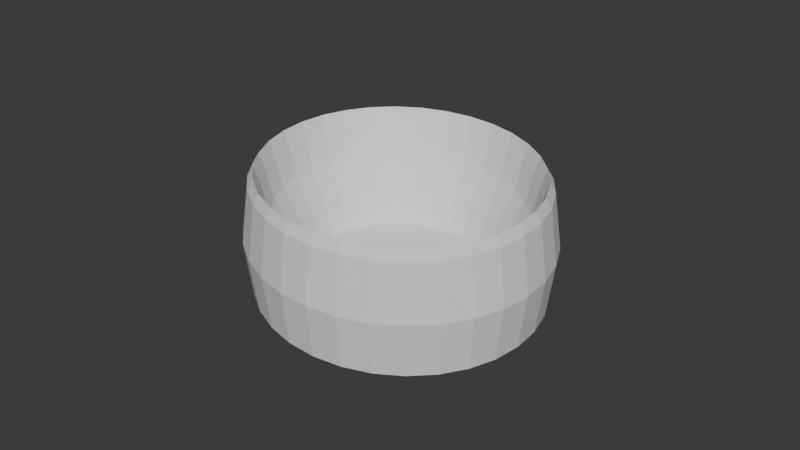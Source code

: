 # Source: Paredes.blend  (saved by Blender 4.2.66; exported with 4.5.12 LTS)
import bpy
from mathutils import Matrix  # noqa: F401  (used for matrix-valued properties, if any)

bpy.ops.wm.read_factory_settings(use_empty=True)
scene = bpy.context.scene
scene.name = 'Scene'

# ---- collections
col_collection = bpy.data.collections.new('Collection'); scene.collection.children.link(col_collection)

# ---- world
world_world = bpy.data.worlds.new('World'); scene.world = world_world
world_world.use_nodes = True; world_world.node_tree.nodes.clear()
_N = world_world.node_tree.nodes; _L = world_world.node_tree.links
n0 = _N.new('ShaderNodeOutputWorld'); n0.name = 'World Output'; n0.location = (300, 300)
n1 = _N.new('ShaderNodeBackground'); n1.name = 'Background'; n1.location = (10, 300)
n1.inputs[0].default_value = (0.05088, 0.05088, 0.05088, 1.0)
_L.new(n1.outputs[0], n0.inputs[0])
n0.is_active_output = True
world_world.color = (0.05088, 0.05088, 0.05088)
world_world.sun_shadow_jitter_overblur = 0.0

# ---- meshes
me_cylinder = bpy.data.meshes.new('Cylinder')
me_cylinder.from_pydata([(-8.606e-08, 8.108, -0.2324), (-1.35e-07, 5.421, 0.2324), (1.582, 7.952, -0.2324), (1.058, 5.317, 0.2324), (3.103, 7.491, -0.2324), (2.075, 5.008, 0.2324), (4.505, 6.742, -0.2324), (3.012, 4.507, 0.2324), (5.733, 5.733, -0.2324), (3.833, 3.833, 0.2324), (6.742, 4.505, -0.2324), (4.507, 3.012, 0.2324), (7.491, 3.103, -0.2324), (5.008, 2.075, 0.2324), (7.952, 1.582, -0.2324), (5.317, 1.058, 0.2324), (8.108, -1.324e-08, -0.2324), (5.421, 1.273e-08, 0.2324), (7.952, -1.582, -0.2324), (5.317, -1.058, 0.2324), (7.491, -3.103, -0.2324), (5.008, -2.075, 0.2324), (6.742, -4.505, -0.2324), (4.507, -3.012, 0.2324), (5.733, -5.733, -0.2324), (3.833, -3.833, 0.2324), (4.505, -6.742, -0.2324), (3.012, -4.507, 0.2324), (3.103, -7.491, -0.2324), (2.075, -5.008, 0.2324), (1.582, -7.952, -0.2324), (1.058, -5.317, 0.2324), (-8.606e-08, -8.108, -0.2324), (-1.35e-07, -5.421, 0.2324), (-1.582, -7.952, -0.2324), (-1.058, -5.317, 0.2324), (-3.103, -7.491, -0.2324), (-2.075, -5.008, 0.2324), (-4.505, -6.742, -0.2324), (-3.012, -4.507, 0.2324), (-5.733, -5.733, -0.2324), (-3.833, -3.833, 0.2324), (-6.742, -4.505, -0.2324), (-4.507, -3.012, 0.2324), (-7.491, -3.103, -0.2324), (-5.008, -2.075, 0.2324), (-7.952, -1.582, -0.2324), (-5.317, -1.058, 0.2324), (-8.108, -1.324e-08, -0.2324), (-5.421, 1.273e-08, 0.2324), (-7.952, 1.582, -0.2324), (-5.317, 1.058, 0.2324), (-7.491, 3.103, -0.2324), (-5.008, 2.075, 0.2324), (-6.742, 4.505, -0.2324), (-4.507, 3.012, 0.2324), (-5.733, 5.733, -0.2324), (-3.833, 3.833, 0.2324), (-4.505, 6.742, -0.2324), (-3.012, 4.507, 0.2324), (-3.103, 7.491, -0.2324), (-2.075, 5.008, 0.2324), (-1.582, 7.952, -0.2324), (-1.058, 5.317, 0.2324), (1.582, 7.952, 8.232), (-8.606e-08, 8.108, 8.232), (3.103, 7.491, 8.232), (4.505, 6.742, 8.232), (5.733, 5.733, 8.232), (6.742, 4.505, 8.232), (7.491, 3.103, 8.232), (7.952, 1.582, 8.232), (8.108, -1.324e-08, 8.232), (7.952, -1.582, 8.232), (7.491, -3.103, 8.232), (6.742, -4.505, 8.232), (5.733, -5.733, 8.232), (4.505, -6.742, 8.232), (3.103, -7.491, 8.232), (1.582, -7.952, 8.232), (-8.606e-08, -8.108, 8.232), (-1.582, -7.952, 8.232), (-3.103, -7.491, 8.232), (-4.505, -6.742, 8.232), (-5.733, -5.733, 8.232), (-6.742, -4.505, 8.232), (-7.491, -3.103, 8.232), (-7.952, -1.582, 8.232), (-8.108, -1.324e-08, 8.232), (-7.952, 1.582, 8.232), (-7.491, 3.103, 8.232), (-6.742, 4.505, 8.232), (-5.733, 5.733, 8.232), (-4.505, 6.742, 8.232), (-3.103, 7.491, 8.232), (-1.582, 7.952, 8.232), (-1.257e-07, 7.46, 7.732), (1.455, 7.317, 7.732), (2.855, 6.893, 7.732), (4.145, 6.203, 7.732), (5.275, 5.275, 7.732), (6.203, 4.145, 7.732), (6.893, 2.855, 7.732), (7.317, 1.455, 7.732), (7.46, 1.045e-08, 7.732), (7.317, -1.455, 7.732), (6.893, -2.855, 7.732), (6.203, -4.145, 7.732), (5.275, -5.275, 7.732), (4.145, -6.203, 7.732), (2.855, -6.893, 7.732), (1.455, -7.317, 7.732), (-1.257e-07, -7.46, 7.732), (-1.455, -7.317, 7.732), (-2.855, -6.893, 7.732), (-4.145, -6.203, 7.732), (-5.275, -5.275, 7.732), (-6.203, -4.145, 7.732), (-6.893, -2.855, 7.732), (-7.317, -1.455, 7.732), (-7.46, 1.045e-08, 7.732), (-7.317, 1.455, 7.732), (-6.893, 2.855, 7.732), (-6.203, 4.145, 7.732), (-5.275, 5.275, 7.732), (-4.145, 6.203, 7.732), (-2.855, 6.893, 7.732), (-1.455, 7.317, 7.732), (-8.132e-08, 8.522, 4.0), (1.663, 8.359, 4.0), (3.261, 7.874, 4.0), (4.735, 7.086, 4.0), (6.026, 6.026, 4.0), (7.086, 4.735, 4.0), (7.874, 3.261, 4.0), (8.359, 1.663, 4.0), (8.522, -1.62e-08, 4.0), (8.359, -1.663, 4.0), (7.874, -3.261, 4.0), (7.086, -4.735, 4.0), (6.026, -6.026, 4.0), (4.735, -7.086, 4.0), (3.261, -7.874, 4.0), (1.663, -8.359, 4.0), (-8.132e-08, -8.522, 4.0), (-1.663, -8.359, 4.0), (-3.261, -7.874, 4.0), (-4.735, -7.086, 4.0), (-6.026, -6.026, 4.0), (-7.086, -4.735, 4.0), (-7.874, -3.261, 4.0), (-8.359, -1.663, 4.0), (-8.522, -1.62e-08, 4.0), (-8.359, 1.663, 4.0), (-7.874, 3.261, 4.0), (-7.086, 4.735, 4.0), (-6.026, 6.026, 4.0), (-4.735, 7.086, 4.0), (-3.261, 7.874, 4.0), (-1.663, 8.359, 4.0), (-1.228e-07, 6.093, 2.982), (1.189, 5.976, 2.982), (2.332, 5.629, 2.982), (3.385, 5.066, 2.982), (4.308, 4.308, 2.982), (5.066, 3.385, 2.982), (5.629, 2.332, 2.982), (5.976, 1.189, 2.982), (6.093, 6.239e-09, 2.982), (5.976, -1.189, 2.982), (5.629, -2.332, 2.982), (5.066, -3.385, 2.982), (4.308, -4.308, 2.982), (3.385, -5.066, 2.982), (2.332, -5.629, 2.982), (1.189, -5.976, 2.982), (-1.228e-07, -6.093, 2.982), (-1.189, -5.976, 2.982), (-2.332, -5.629, 2.982), (-3.385, -5.066, 2.982), (-4.308, -4.308, 2.982), (-5.066, -3.385, 2.982), (-5.629, -2.332, 2.982), (-5.976, -1.189, 2.982), (-6.093, 6.239e-09, 2.982), (-5.976, 1.189, 2.982), (-5.629, 2.332, 2.982), (-5.066, 3.385, 2.982), (-4.308, 4.308, 2.982), (-3.385, 5.066, 2.982), (-2.332, 5.629, 2.982), (-1.189, 5.976, 2.982), (1.374, 6.91, 5.357), (2.696, 6.509, 5.357), (3.914, 5.858, 5.357), (4.982, 4.982, 5.357), (5.858, 3.914, 5.357), (6.509, 2.696, 5.357), (6.91, 1.374, 5.357), (7.045, 1.85e-09, 5.357), (6.91, -1.374, 5.357), (6.509, -2.696, 5.357), (5.858, -3.914, 5.357), (4.982, -4.982, 5.357), (3.914, -5.858, 5.357), (2.696, -6.509, 5.357), (1.374, -6.91, 5.357), (-1.429e-07, -7.045, 5.357), (-1.374, -6.91, 5.357), (-2.696, -6.509, 5.357), (-3.914, -5.858, 5.357), (-4.982, -4.982, 5.357), (-5.858, -3.914, 5.357), (-6.509, -2.696, 5.357), (-6.91, -1.374, 5.357), (-7.045, 1.85e-09, 5.357), (-6.91, 1.374, 5.357), (-6.509, 2.696, 5.357), (-5.858, 3.914, 5.357), (-4.982, 4.982, 5.357), (-3.914, 5.858, 5.357), (-2.696, 6.509, 5.357), (-1.374, 6.91, 5.357), (-1.429e-07, 7.045, 5.357), (1.519, 7.635, 8.982), (2.979, 7.192, 8.982), (4.325, 6.472, 8.982), (5.504, 5.504, 8.982), (6.472, 4.325, 8.982), (7.192, 2.979, 8.982), (7.635, 1.519, 8.982), (7.784, -1.394e-09, 8.982), (7.635, -1.519, 8.982), (7.192, -2.979, 8.982), (6.472, -4.325, 8.982), (5.504, -5.504, 8.982), (4.325, -6.472, 8.982), (2.979, -7.192, 8.982), (1.519, -7.635, 8.982), (-1.059e-07, -7.784, 8.982), (-1.519, -7.635, 8.982), (-2.979, -7.192, 8.982), (-4.325, -6.472, 8.982), (-5.504, -5.504, 8.982), (-6.472, -4.325, 8.982), (-7.192, -2.979, 8.982), (-7.635, -1.519, 8.982), (-7.784, -1.394e-09, 8.982), (-7.635, 1.519, 8.982), (-7.192, 2.979, 8.982), (-6.472, 4.325, 8.982), (-5.504, 5.504, 8.982), (-4.325, 6.472, 8.982), (-2.979, 7.192, 8.982), (-1.519, 7.635, 8.982), (-1.059e-07, 7.784, 8.982)], [], [(128, 65, 64, 129), (129, 64, 66, 130), (130, 66, 67, 131), (131, 67, 68, 132), (132, 68, 69, 133), (133, 69, 70, 134), (134, 70, 71, 135), (135, 71, 72, 136), (136, 72, 73, 137), (137, 73, 74, 138), (138, 74, 75, 139), (139, 75, 76, 140), (140, 76, 77, 141), (141, 77, 78, 142), (142, 78, 79, 143), (143, 79, 80, 144), (144, 80, 81, 145), (145, 81, 82, 146), (146, 82, 83, 147), (147, 83, 84, 148), (148, 84, 85, 149), (149, 85, 86, 150), (150, 86, 87, 151), (151, 87, 88, 152), (152, 88, 89, 153), (153, 89, 90, 154), (154, 90, 91, 155), (155, 91, 92, 156), (156, 92, 93, 157), (157, 93, 94, 158), (3, 1, 63, 61, 59, 57, 55, 53, 51, 49, 47, 45, 43, 41, 39, 37, 35, 33, 31, 29, 27, 25, 23, 21, 19, 17, 15, 13, 11, 9, 7, 5), (158, 94, 95, 159), (159, 95, 65, 128), (0, 2, 4, 6, 8, 10, 12, 14, 16, 18, 20, 22, 24, 26, 28, 30, 32, 34, 36, 38, 40, 42, 44, 46, 48, 50, 52, 54, 56, 58, 60, 62), (255, 224, 64, 65), (224, 225, 66, 64), (225, 226, 67, 66), (226, 227, 68, 67), (227, 228, 69, 68), (228, 229, 70, 69), (229, 230, 71, 70), (230, 231, 72, 71), (231, 232, 73, 72), (232, 233, 74, 73), (233, 234, 75, 74), (234, 235, 76, 75), (235, 236, 77, 76), (236, 237, 78, 77), (237, 238, 79, 78), (238, 239, 80, 79), (239, 240, 81, 80), (240, 241, 82, 81), (241, 242, 83, 82), (242, 243, 84, 83), (243, 244, 85, 84), (244, 245, 86, 85), (245, 246, 87, 86), (246, 247, 88, 87), (247, 248, 89, 88), (248, 249, 90, 89), (249, 250, 91, 90), (250, 251, 92, 91), (251, 252, 93, 92), (252, 253, 94, 93), (253, 254, 95, 94), (254, 255, 65, 95), (222, 223, 96, 127), (221, 222, 127, 126), (220, 221, 126, 125), (219, 220, 125, 124), (218, 219, 124, 123), (217, 218, 123, 122), (216, 217, 122, 121), (215, 216, 121, 120), (214, 215, 120, 119), (213, 214, 119, 118), (212, 213, 118, 117), (211, 212, 117, 116), (210, 211, 116, 115), (209, 210, 115, 114), (208, 209, 114, 113), (207, 208, 113, 112), (206, 207, 112, 111), (205, 206, 111, 110), (204, 205, 110, 109), (203, 204, 109, 108), (202, 203, 108, 107), (201, 202, 107, 106), (200, 201, 106, 105), (199, 200, 105, 104), (198, 199, 104, 103), (197, 198, 103, 102), (196, 197, 102, 101), (195, 196, 101, 100), (194, 195, 100, 99), (193, 194, 99, 98), (192, 193, 98, 97), (223, 192, 97, 96), (62, 159, 128, 0), (60, 158, 159, 62), (58, 157, 158, 60), (56, 156, 157, 58), (54, 155, 156, 56), (52, 154, 155, 54), (50, 153, 154, 52), (48, 152, 153, 50), (46, 151, 152, 48), (44, 150, 151, 46), (42, 149, 150, 44), (40, 148, 149, 42), (38, 147, 148, 40), (36, 146, 147, 38), (34, 145, 146, 36), (32, 144, 145, 34), (30, 143, 144, 32), (28, 142, 143, 30), (26, 141, 142, 28), (24, 140, 141, 26), (22, 139, 140, 24), (20, 138, 139, 22), (18, 137, 138, 20), (16, 136, 137, 18), (14, 135, 136, 16), (12, 134, 135, 14), (10, 133, 134, 12), (8, 132, 133, 10), (6, 131, 132, 8), (4, 130, 131, 6), (2, 129, 130, 4), (0, 128, 129, 2), (1, 3, 161, 160), (3, 5, 162, 161), (5, 7, 163, 162), (7, 9, 164, 163), (9, 11, 165, 164), (11, 13, 166, 165), (13, 15, 167, 166), (15, 17, 168, 167), (17, 19, 169, 168), (19, 21, 170, 169), (21, 23, 171, 170), (23, 25, 172, 171), (25, 27, 173, 172), (27, 29, 174, 173), (29, 31, 175, 174), (31, 33, 176, 175), (33, 35, 177, 176), (35, 37, 178, 177), (37, 39, 179, 178), (39, 41, 180, 179), (41, 43, 181, 180), (43, 45, 182, 181), (45, 47, 183, 182), (47, 49, 184, 183), (49, 51, 185, 184), (51, 53, 186, 185), (53, 55, 187, 186), (55, 57, 188, 187), (57, 59, 189, 188), (59, 61, 190, 189), (61, 63, 191, 190), (63, 1, 160, 191), (160, 161, 192, 223), (161, 162, 193, 192), (162, 163, 194, 193), (163, 164, 195, 194), (164, 165, 196, 195), (165, 166, 197, 196), (166, 167, 198, 197), (167, 168, 199, 198), (168, 169, 200, 199), (169, 170, 201, 200), (170, 171, 202, 201), (171, 172, 203, 202), (172, 173, 204, 203), (173, 174, 205, 204), (174, 175, 206, 205), (175, 176, 207, 206), (176, 177, 208, 207), (177, 178, 209, 208), (178, 179, 210, 209), (179, 180, 211, 210), (180, 181, 212, 211), (181, 182, 213, 212), (182, 183, 214, 213), (183, 184, 215, 214), (184, 185, 216, 215), (185, 186, 217, 216), (186, 187, 218, 217), (187, 188, 219, 218), (188, 189, 220, 219), (189, 190, 221, 220), (190, 191, 222, 221), (191, 160, 223, 222), (127, 96, 255, 254), (126, 127, 254, 253), (125, 126, 253, 252), (124, 125, 252, 251), (123, 124, 251, 250), (122, 123, 250, 249), (121, 122, 249, 248), (120, 121, 248, 247), (119, 120, 247, 246), (118, 119, 246, 245), (117, 118, 245, 244), (116, 117, 244, 243), (115, 116, 243, 242), (114, 115, 242, 241), (113, 114, 241, 240), (112, 113, 240, 239), (111, 112, 239, 238), (110, 111, 238, 237), (109, 110, 237, 236), (108, 109, 236, 235), (107, 108, 235, 234), (106, 107, 234, 233), (105, 106, 233, 232), (104, 105, 232, 231), (103, 104, 231, 230), (102, 103, 230, 229), (101, 102, 229, 228), (100, 101, 228, 227), (99, 100, 227, 226), (98, 99, 226, 225), (97, 98, 225, 224), (96, 97, 224, 255)])
_uv = me_cylinder.uv_layers.new(name='UVMap')
_uv.uv.foreach_set('vector', [1.0, 0.75, 1.0, 1.0, 0.9688, 1.0, 0.9688, 0.75, 0.9688, 0.75, 0.9688, 1.0, 0.9375, 1.0, 0.9375, 0.75, 0.9375, 0.75, 0.9375, 1.0, 0.9062, 1.0, 0.9062, 0.75, 0.9062, 0.75, 0.9062, 1.0, 0.875, 1.0, 0.875, 0.75, 0.875, 0.75, 0.875, 1.0, 0.8438, 1.0, 0.8438, 0.75, 0.8438, 0.75, 0.8438, 1.0, 0.8125, 1.0, 0.8125, 0.75, 0.8125, 0.75, 0.8125, 1.0, 0.7812, 1.0, 0.7812, 0.75, 0.7812, 0.75, 0.7812, 1.0, 0.75, 1.0, 0.75, 0.75, 0.75, 0.75, 0.75, 1.0, 0.7188, 1.0, 0.7188, 0.75, 0.7188, 0.75, 0.7188, 1.0, 0.6875, 1.0, 0.6875, 0.75, 0.6875, 0.75, 0.6875, 1.0, 0.6562, 1.0, 0.6562, 0.75, 0.6562, 0.75, 0.6562, 1.0, 0.625, 1.0, 0.625, 0.75, 0.625, 0.75, 0.625, 1.0, 0.5938, 1.0, 0.5938, 0.75, 0.5938, 0.75, 0.5938, 1.0, 0.5625, 1.0, 0.5625, 0.75, 0.5625, 0.75, 0.5625, 1.0, 0.5312, 1.0, 0.5312, 0.75, 0.5312, 0.75, 0.5312, 1.0, 0.5, 1.0, 0.5, 0.75, 0.5, 0.75, 0.5, 1.0, 0.4688, 1.0, 0.4688, 0.75, 0.4688, 0.75, 0.4688, 1.0, 0.4375, 1.0, 0.4375, 0.75, 0.4375, 0.75, 0.4375, 1.0, 0.4062, 1.0, 0.4062, 0.75, 0.4062, 0.75, 0.4062, 1.0, 0.375, 1.0, 0.375, 0.75, 0.375, 0.75, 0.375, 1.0, 0.3438, 1.0, 0.3438, 0.75, 0.3438, 0.75, 0.3438, 1.0, 0.3125, 1.0, 0.3125, 0.75, 0.3125, 0.75, 0.3125, 1.0, 0.2812, 1.0, 0.2812, 0.75, 0.2812, 0.75, 0.2812, 1.0, 0.25, 1.0, 0.25, 0.75, 0.25, 0.75, 0.25, 1.0, 0.2188, 1.0, 0.2188, 0.75, 0.2188, 0.75, 0.2188, 1.0, 0.1875, 1.0, 0.1875, 0.75, 0.1875, 0.75, 0.1875, 1.0, 0.1562, 1.0, 0.1562, 0.75, 0.1562, 0.75, 0.1562, 1.0, 0.125, 1.0, 0.125, 0.75, 0.125, 0.75, 0.125, 1.0, 0.09375, 1.0, 0.09375, 0.75, 0.09375, 0.75, 0.09375, 1.0, 0.0625, 1.0, 0.0625, 0.75, 0.2903, 0.4525, 0.25, 0.4565, 0.2097, 0.4525, 0.171, 0.4408, 0.1353, 0.4217, 0.104, 0.396, 0.07832, 0.3647, 0.05924, 0.329, 0.04749, 0.2903, 0.04352, 0.25, 0.04749, 0.2097, 0.05924, 0.171, 0.07832, 0.1353, 0.104, 0.104, 0.1353, 0.07832, 0.171, 0.05924, 0.2097, 0.04749, 0.25, 0.04352, 0.2903, 0.04749, 0.329, 0.05924, 0.3647, 0.07832, 0.396, 0.104, 0.4217, 0.1353, 0.4408, 0.171, 0.4525, 0.2097, 0.4565, 0.25, 0.4525, 0.2903, 0.4408, 0.329, 0.4217, 0.3647, 0.396, 0.396, 0.3647, 0.4217, 0.329, 0.4408, 0.0625, 0.75, 0.0625, 1.0, 0.03125, 1.0, 0.03125, 0.75, 0.03125, 0.75, 0.03125, 1.0, 0.0, 1.0, 0.0, 0.75, 0.75, 0.49, 0.7968, 0.4854, 0.8418, 0.4717, 0.8833, 0.4496, 0.9197, 0.4197, 0.9496, 0.3833, 0.9717, 0.3418, 0.9854, 0.2968, 0.99, 0.25, 0.9854, 0.2032, 0.9717, 0.1582, 0.9496, 0.1167, 0.9197, 0.08029, 0.8833, 0.05045, 0.8418, 0.02827, 0.7968, 0.01461, 0.75, 0.01, 0.7032, 0.01461, 0.6582, 0.02827, 0.6167, 0.05045, 0.5803, 0.08029, 0.5504, 0.1167, 0.5283, 0.1582, 0.5146, 0.2032, 0.51, 0.25, 0.5146, 0.2968, 0.5283, 0.3418, 0.5504, 0.3833, 0.5803, 0.4197, 0.6167, 0.4496, 0.6582, 0.4717, 0.7032, 0.4854, 0.25, 0.4816, 0.2952, 0.4772, 0.2968, 0.4854, 0.25, 0.49, 0.2952, 0.4772, 0.3386, 0.464, 0.3418, 0.4717, 0.2968, 0.4854, 0.3386, 0.464, 0.3787, 0.4426, 0.3833, 0.4496, 0.3418, 0.4717, 0.3787, 0.4426, 0.4138, 0.4138, 0.4197, 0.4197, 0.3833, 0.4496, 0.4138, 0.4138, 0.4426, 0.3787, 0.4496, 0.3833, 0.4197, 0.4197, 0.4426, 0.3787, 0.464, 0.3386, 0.4717, 0.3418, 0.4496, 0.3833, 0.464, 0.3386, 0.4772, 0.2952, 0.4854, 0.2968, 0.4717, 0.3418, 0.4772, 0.2952, 0.4816, 0.25, 0.49, 0.25, 0.4854, 0.2968, 0.4816, 0.25, 0.4772, 0.2048, 0.4854, 0.2032, 0.49, 0.25, 0.4772, 0.2048, 0.464, 0.1614, 0.4717, 0.1582, 0.4854, 0.2032, 0.464, 0.1614, 0.4426, 0.1213, 0.4496, 0.1167, 0.4717, 0.1582, 0.4426, 0.1213, 0.4138, 0.08622, 0.4197, 0.08029, 0.4496, 0.1167, 0.4138, 0.08622, 0.3787, 0.05741, 0.3833, 0.05045, 0.4197, 0.08029, 0.3787, 0.05741, 0.3386, 0.03601, 0.3418, 0.02827, 0.3833, 0.05045, 0.3386, 0.03601, 0.2952, 0.02283, 0.2968, 0.01461, 0.3418, 0.02827, 0.2952, 0.02283, 0.25, 0.01838, 0.25, 0.01, 0.2968, 0.01461, 0.25, 0.01838, 0.2048, 0.02283, 0.2032, 0.01461, 0.25, 0.01, 0.2048, 0.02283, 0.1614, 0.03601, 0.1582, 0.02827, 0.2032, 0.01461, 0.1614, 0.03601, 0.1213, 0.05741, 0.1167, 0.05045, 0.1582, 0.02827, 0.1213, 0.05741, 0.08622, 0.08622, 0.08029, 0.08029, 0.1167, 0.05045, 0.08622, 0.08622, 0.05741, 0.1213, 0.05045, 0.1167, 0.08029, 0.08029, 0.05741, 0.1213, 0.03601, 0.1614, 0.02827, 0.1582, 0.05045, 0.1167, 0.03601, 0.1614, 0.02283, 0.2048, 0.01461, 0.2032, 0.02827, 0.1582, 0.02283, 0.2048, 0.01838, 0.25, 0.01, 0.25, 0.01461, 0.2032, 0.01838, 0.25, 0.02283, 0.2952, 0.01461, 0.2968, 0.01, 0.25, 0.02283, 0.2952, 0.03601, 0.3386, 0.02827, 0.3418, 0.01461, 0.2968, 0.03601, 0.3386, 0.05741, 0.3787, 0.05045, 0.3833, 0.02827, 0.3418, 0.05741, 0.3787, 0.08622, 0.4138, 0.08029, 0.4197, 0.05045, 0.3833, 0.08622, 0.4138, 0.1213, 0.4426, 0.1167, 0.4496, 0.08029, 0.4197, 0.1213, 0.4426, 0.1614, 0.464, 0.1582, 0.4717, 0.1167, 0.4496, 0.1614, 0.464, 0.2048, 0.4772, 0.2032, 0.4854, 0.1582, 0.4717, 0.2048, 0.4772, 0.25, 0.4816, 0.25, 0.49, 0.2032, 0.4854, 0.2073, 0.4648, 0.25, 0.4691, 0.25, 0.4732, 0.2064, 0.469, 0.1662, 0.4524, 0.2073, 0.4648, 0.2064, 0.469, 0.1646, 0.4562, 0.1283, 0.4321, 0.1662, 0.4524, 0.1646, 0.4562, 0.126, 0.4356, 0.09511, 0.4049, 0.1283, 0.4321, 0.126, 0.4356, 0.09214, 0.4079, 0.06787, 0.3717, 0.09511, 0.4049, 0.09214, 0.4079, 0.06438, 0.374, 0.04762, 0.3338, 0.06787, 0.3717, 0.06438, 0.374, 0.04375, 0.3354, 0.03516, 0.2927, 0.04762, 0.3338, 0.04375, 0.3354, 0.03105, 0.2936, 0.03095, 0.25, 0.03516, 0.2927, 0.03105, 0.2936, 0.02676, 0.25, 0.03516, 0.2073, 0.03095, 0.25, 0.02676, 0.25, 0.03105, 0.2064, 0.04762, 0.1662, 0.03516, 0.2073, 0.03105, 0.2064, 0.04375, 0.1646, 0.06787, 0.1283, 0.04762, 0.1662, 0.04375, 0.1646, 0.06438, 0.126, 0.09511, 0.09511, 0.06787, 0.1283, 0.06438, 0.126, 0.09214, 0.09214, 0.1283, 0.06787, 0.09511, 0.09511, 0.09214, 0.09214, 0.126, 0.06438, 0.1662, 0.04762, 0.1283, 0.06787, 0.126, 0.06438, 0.1646, 0.04375, 0.2073, 0.03516, 0.1662, 0.04762, 0.1646, 0.04375, 0.2064, 0.03105, 0.25, 0.03095, 0.2073, 0.03516, 0.2064, 0.03105, 0.25, 0.02676, 0.2927, 0.03516, 0.25, 0.03095, 0.25, 0.02676, 0.2936, 0.03105, 0.3338, 0.04762, 0.2927, 0.03516, 0.2936, 0.03105, 0.3354, 0.04375, 0.3717, 0.06787, 0.3338, 0.04762, 0.3354, 0.04375, 0.374, 0.06438, 0.4049, 0.09511, 0.3717, 0.06787, 0.374, 0.06438, 0.4079, 0.09214, 0.4321, 0.1283, 0.4049, 0.09511, 0.4079, 0.09214, 0.4356, 0.126, 0.4524, 0.1662, 0.4321, 0.1283, 0.4356, 0.126, 0.4562, 0.1646, 0.4648, 0.2073, 0.4524, 0.1662, 0.4562, 0.1646, 0.469, 0.2064, 0.4691, 0.25, 0.4648, 0.2073, 0.469, 0.2064, 0.4732, 0.25, 0.4648, 0.2927, 0.4691, 0.25, 0.4732, 0.25, 0.469, 0.2936, 0.4524, 0.3338, 0.4648, 0.2927, 0.469, 0.2936, 0.4562, 0.3354, 0.4321, 0.3717, 0.4524, 0.3338, 0.4562, 0.3354, 0.4356, 0.374, 0.4049, 0.4049, 0.4321, 0.3717, 0.4356, 0.374, 0.4079, 0.4079, 0.3717, 0.4321, 0.4049, 0.4049, 0.4079, 0.4079, 0.374, 0.4356, 0.3338, 0.4524, 0.3717, 0.4321, 0.374, 0.4356, 0.3354, 0.4562, 0.2927, 0.4648, 0.3338, 0.4524, 0.3354, 0.4562, 0.2936, 0.469, 0.25, 0.4691, 0.2927, 0.4648, 0.2936, 0.469, 0.25, 0.4732, 0.03125, 0.5, 0.03125, 0.75, 0.0, 0.75, 0.0, 0.5, 0.0625, 0.5, 0.0625, 0.75, 0.03125, 0.75, 0.03125, 0.5, 0.09375, 0.5, 0.09375, 0.75, 0.0625, 0.75, 0.0625, 0.5, 0.125, 0.5, 0.125, 0.75, 0.09375, 0.75, 0.09375, 0.5, 0.1562, 0.5, 0.1562, 0.75, 0.125, 0.75, 0.125, 0.5, 0.1875, 0.5, 0.1875, 0.75, 0.1562, 0.75, 0.1562, 0.5, 0.2188, 0.5, 0.2188, 0.75, 0.1875, 0.75, 0.1875, 0.5, 0.25, 0.5, 0.25, 0.75, 0.2188, 0.75, 0.2188, 0.5, 0.2812, 0.5, 0.2812, 0.75, 0.25, 0.75, 0.25, 0.5, 0.3125, 0.5, 0.3125, 0.75, 0.2812, 0.75, 0.2812, 0.5, 0.3438, 0.5, 0.3438, 0.75, 0.3125, 0.75, 0.3125, 0.5, 0.375, 0.5, 0.375, 0.75, 0.3438, 0.75, 0.3438, 0.5, 0.4062, 0.5, 0.4062, 0.75, 0.375, 0.75, 0.375, 0.5, 0.4375, 0.5, 0.4375, 0.75, 0.4062, 0.75, 0.4062, 0.5, 0.4688, 0.5, 0.4688, 0.75, 0.4375, 0.75, 0.4375, 0.5, 0.5, 0.5, 0.5, 0.75, 0.4688, 0.75, 0.4688, 0.5, 0.5312, 0.5, 0.5312, 0.75, 0.5, 0.75, 0.5, 0.5, 0.5625, 0.5, 0.5625, 0.75, 0.5312, 0.75, 0.5312, 0.5, 0.5938, 0.5, 0.5938, 0.75, 0.5625, 0.75, 0.5625, 0.5, 0.625, 0.5, 0.625, 0.75, 0.5938, 0.75, 0.5938, 0.5, 0.6562, 0.5, 0.6562, 0.75, 0.625, 0.75, 0.625, 0.5, 0.6875, 0.5, 0.6875, 0.75, 0.6562, 0.75, 0.6562, 0.5, 0.7188, 0.5, 0.7188, 0.75, 0.6875, 0.75, 0.6875, 0.5, 0.75, 0.5, 0.75, 0.75, 0.7188, 0.75, 0.7188, 0.5, 0.7812, 0.5, 0.7812, 0.75, 0.75, 0.75, 0.75, 0.5, 0.8125, 0.5, 0.8125, 0.75, 0.7812, 0.75, 0.7812, 0.5, 0.8438, 0.5, 0.8438, 0.75, 0.8125, 0.75, 0.8125, 0.5, 0.875, 0.5, 0.875, 0.75, 0.8438, 0.75, 0.8438, 0.5, 0.9062, 0.5, 0.9062, 0.75, 0.875, 0.75, 0.875, 0.5, 0.9375, 0.5, 0.9375, 0.75, 0.9062, 0.75, 0.9062, 0.5, 0.9688, 0.5, 0.9688, 0.75, 0.9375, 0.75, 0.9375, 0.5, 1.0, 0.5, 1.0, 0.75, 0.9688, 0.75, 0.9688, 0.5, 0.25, 0.4565, 0.2903, 0.4525, 0.2919, 0.4607, 0.25, 0.4649, 0.2903, 0.4525, 0.329, 0.4408, 0.3322, 0.4485, 0.2919, 0.4607, 0.329, 0.4408, 0.3647, 0.4217, 0.3694, 0.4287, 0.3322, 0.4485, 0.3647, 0.4217, 0.396, 0.396, 0.4019, 0.4019, 0.3694, 0.4287, 0.396, 0.396, 0.4217, 0.3647, 0.4287, 0.3694, 0.4019, 0.4019, 0.4217, 0.3647, 0.4408, 0.329, 0.4485, 0.3322, 0.4287, 0.3694, 0.4408, 0.329, 0.4525, 0.2903, 0.4607, 0.2919, 0.4485, 0.3322, 0.4525, 0.2903, 0.4565, 0.25, 0.4649, 0.25, 0.4607, 0.2919, 0.4565, 0.25, 0.4525, 0.2097, 0.4607, 0.2081, 0.4649, 0.25, 0.4525, 0.2097, 0.4408, 0.171, 0.4485, 0.1678, 0.4607, 0.2081, 0.4408, 0.171, 0.4217, 0.1353, 0.4287, 0.1306, 0.4485, 0.1678, 0.4217, 0.1353, 0.396, 0.104, 0.4019, 0.09807, 0.4287, 0.1306, 0.396, 0.104, 0.3647, 0.07832, 0.3694, 0.07135, 0.4019, 0.09807, 0.3647, 0.07832, 0.329, 0.05924, 0.3322, 0.05149, 0.3694, 0.07135, 0.329, 0.05924, 0.2903, 0.04749, 0.2919, 0.03927, 0.3322, 0.05149, 0.2903, 0.04749, 0.25, 0.04352, 0.25, 0.03514, 0.2919, 0.03927, 0.25, 0.04352, 0.2097, 0.04749, 0.2081, 0.03927, 0.25, 0.03514, 0.2097, 0.04749, 0.171, 0.05924, 0.1678, 0.05149, 0.2081, 0.03927, 0.171, 0.05924, 0.1353, 0.07832, 0.1306, 0.07135, 0.1678, 0.05149, 0.1353, 0.07832, 0.104, 0.104, 0.09807, 0.09807, 0.1306, 0.07135, 0.104, 0.104, 0.07832, 0.1353, 0.07135, 0.1306, 0.09807, 0.09807, 0.07832, 0.1353, 0.05924, 0.171, 0.05149, 0.1678, 0.07135, 0.1306, 0.05924, 0.171, 0.04749, 0.2097, 0.03927, 0.2081, 0.05149, 0.1678, 0.04749, 0.2097, 0.04352, 0.25, 0.03514, 0.25, 0.03927, 0.2081, 0.04352, 0.25, 0.04749, 0.2903, 0.03927, 0.2919, 0.03514, 0.25, 0.04749, 0.2903, 0.05924, 0.329, 0.05149, 0.3322, 0.03927, 0.2919, 0.05924, 0.329, 0.07832, 0.3647, 0.07135, 0.3694, 0.05149, 0.3322, 0.07832, 0.3647, 0.104, 0.396, 0.09807, 0.4019, 0.07135, 0.3694, 0.104, 0.396, 0.1353, 0.4217, 0.1306, 0.4287, 0.09807, 0.4019, 0.1353, 0.4217, 0.171, 0.4408, 0.1678, 0.4485, 0.1306, 0.4287, 0.171, 0.4408, 0.2097, 0.4525, 0.2081, 0.4607, 0.1678, 0.4485, 0.2097, 0.4525, 0.25, 0.4565, 0.25, 0.4649, 0.2081, 0.4607, 0.25, 0.4649, 0.2919, 0.4607, 0.2927, 0.4648, 0.25, 0.4691, 0.2919, 0.4607, 0.3322, 0.4485, 0.3338, 0.4524, 0.2927, 0.4648, 0.3322, 0.4485, 0.3694, 0.4287, 0.3717, 0.4321, 0.3338, 0.4524, 0.3694, 0.4287, 0.4019, 0.4019, 0.4049, 0.4049, 0.3717, 0.4321, 0.4019, 0.4019, 0.4287, 0.3694, 0.4321, 0.3717, 0.4049, 0.4049, 0.4287, 0.3694, 0.4485, 0.3322, 0.4524, 0.3338, 0.4321, 0.3717, 0.4485, 0.3322, 0.4607, 0.2919, 0.4648, 0.2927, 0.4524, 0.3338, 0.4607, 0.2919, 0.4649, 0.25, 0.4691, 0.25, 0.4648, 0.2927, 0.4649, 0.25, 0.4607, 0.2081, 0.4648, 0.2073, 0.4691, 0.25, 0.4607, 0.2081, 0.4485, 0.1678, 0.4524, 0.1662, 0.4648, 0.2073, 0.4485, 0.1678, 0.4287, 0.1306, 0.4321, 0.1283, 0.4524, 0.1662, 0.4287, 0.1306, 0.4019, 0.09807, 0.4049, 0.09511, 0.4321, 0.1283, 0.4019, 0.09807, 0.3694, 0.07135, 0.3717, 0.06787, 0.4049, 0.09511, 0.3694, 0.07135, 0.3322, 0.05149, 0.3338, 0.04762, 0.3717, 0.06787, 0.3322, 0.05149, 0.2919, 0.03927, 0.2927, 0.03516, 0.3338, 0.04762, 0.2919, 0.03927, 0.25, 0.03514, 0.25, 0.03095, 0.2927, 0.03516, 0.25, 0.03514, 0.2081, 0.03927, 0.2073, 0.03516, 0.25, 0.03095, 0.2081, 0.03927, 0.1678, 0.05149, 0.1662, 0.04762, 0.2073, 0.03516, 0.1678, 0.05149, 0.1306, 0.07135, 0.1283, 0.06787, 0.1662, 0.04762, 0.1306, 0.07135, 0.09807, 0.09807, 0.09511, 0.09511, 0.1283, 0.06787, 0.09807, 0.09807, 0.07135, 0.1306, 0.06787, 0.1283, 0.09511, 0.09511, 0.07135, 0.1306, 0.05149, 0.1678, 0.04762, 0.1662, 0.06787, 0.1283, 0.05149, 0.1678, 0.03927, 0.2081, 0.03516, 0.2073, 0.04762, 0.1662, 0.03927, 0.2081, 0.03514, 0.25, 0.03095, 0.25, 0.03516, 0.2073, 0.03514, 0.25, 0.03927, 0.2919, 0.03516, 0.2927, 0.03095, 0.25, 0.03927, 0.2919, 0.05149, 0.3322, 0.04762, 0.3338, 0.03516, 0.2927, 0.05149, 0.3322, 0.07135, 0.3694, 0.06787, 0.3717, 0.04762, 0.3338, 0.07135, 0.3694, 0.09807, 0.4019, 0.09511, 0.4049, 0.06787, 0.3717, 0.09807, 0.4019, 0.1306, 0.4287, 0.1283, 0.4321, 0.09511, 0.4049, 0.1306, 0.4287, 0.1678, 0.4485, 0.1662, 0.4524, 0.1283, 0.4321, 0.1678, 0.4485, 0.2081, 0.4607, 0.2073, 0.4648, 0.1662, 0.4524, 0.2081, 0.4607, 0.25, 0.4649, 0.25, 0.4691, 0.2073, 0.4648, 0.2064, 0.469, 0.25, 0.4732, 0.25, 0.4816, 0.2048, 0.4772, 0.1646, 0.4562, 0.2064, 0.469, 0.2048, 0.4772, 0.1614, 0.464, 0.126, 0.4356, 0.1646, 0.4562, 0.1614, 0.464, 0.1213, 0.4426, 0.09214, 0.4079, 0.126, 0.4356, 0.1213, 0.4426, 0.08622, 0.4138, 0.06438, 0.374, 0.09214, 0.4079, 0.08622, 0.4138, 0.05741, 0.3787, 0.04375, 0.3354, 0.06438, 0.374, 0.05741, 0.3787, 0.03601, 0.3386, 0.03105, 0.2936, 0.04375, 0.3354, 0.03601, 0.3386, 0.02283, 0.2952, 0.02676, 0.25, 0.03105, 0.2936, 0.02283, 0.2952, 0.01838, 0.25, 0.03105, 0.2064, 0.02676, 0.25, 0.01838, 0.25, 0.02283, 0.2048, 0.04375, 0.1646, 0.03105, 0.2064, 0.02283, 0.2048, 0.03601, 0.1614, 0.06438, 0.126, 0.04375, 0.1646, 0.03601, 0.1614, 0.05741, 0.1213, 0.09214, 0.09214, 0.06438, 0.126, 0.05741, 0.1213, 0.08622, 0.08622, 0.126, 0.06438, 0.09214, 0.09214, 0.08622, 0.08622, 0.1213, 0.05741, 0.1646, 0.04375, 0.126, 0.06438, 0.1213, 0.05741, 0.1614, 0.03601, 0.2064, 0.03105, 0.1646, 0.04375, 0.1614, 0.03601, 0.2048, 0.02283, 0.25, 0.02676, 0.2064, 0.03105, 0.2048, 0.02283, 0.25, 0.01838, 0.2936, 0.03105, 0.25, 0.02676, 0.25, 0.01838, 0.2952, 0.02283, 0.3354, 0.04375, 0.2936, 0.03105, 0.2952, 0.02283, 0.3386, 0.03601, 0.374, 0.06438, 0.3354, 0.04375, 0.3386, 0.03601, 0.3787, 0.05741, 0.4079, 0.09214, 0.374, 0.06438, 0.3787, 0.05741, 0.4138, 0.08622, 0.4356, 0.126, 0.4079, 0.09214, 0.4138, 0.08622, 0.4426, 0.1213, 0.4562, 0.1646, 0.4356, 0.126, 0.4426, 0.1213, 0.464, 0.1614, 0.469, 0.2064, 0.4562, 0.1646, 0.464, 0.1614, 0.4772, 0.2048, 0.4732, 0.25, 0.469, 0.2064, 0.4772, 0.2048, 0.4816, 0.25, 0.469, 0.2936, 0.4732, 0.25, 0.4816, 0.25, 0.4772, 0.2952, 0.4562, 0.3354, 0.469, 0.2936, 0.4772, 0.2952, 0.464, 0.3386, 0.4356, 0.374, 0.4562, 0.3354, 0.464, 0.3386, 0.4426, 0.3787, 0.4079, 0.4079, 0.4356, 0.374, 0.4426, 0.3787, 0.4138, 0.4138, 0.374, 0.4356, 0.4079, 0.4079, 0.4138, 0.4138, 0.3787, 0.4426, 0.3354, 0.4562, 0.374, 0.4356, 0.3787, 0.4426, 0.3386, 0.464, 0.2936, 0.469, 0.3354, 0.4562, 0.3386, 0.464, 0.2952, 0.4772, 0.25, 0.4732, 0.2936, 0.469, 0.2952, 0.4772, 0.25, 0.4816])
me_cylinder.update()

# ---- objects
ob_cylinder = bpy.data.objects.new('Cylinder', me_cylinder)

# ---- transforms, parenting, visibility, modifiers, constraints
ob_cylinder.location = (0.0, 0.0, 0.0)
ob_cylinder.rotation_euler = (0.0, -0.0, 0.8919)
ob_cylinder.scale = (1.45, 1.682, 1.075)

# ---- collection membership
col_collection.objects.link(ob_cylinder)

# ---- scene / render settings (as saved in the file)
scene.frame_start = 1; scene.frame_end = 250; scene.frame_set(1)
scene.render.engine = 'BLENDER_EEVEE_NEXT'
bpy.context.view_layer.update()

# ---- added for rendering (the .blend has no active camera and no usable light): camera, sun
cam_auto = bpy.data.cameras.new('AutoCamera')
cam_auto.lens = 50.0
cam_auto.sensor_width = 36.0
cam_auto.clip_end = 1000.0
ob_auto_camera = bpy.data.objects.new('AutoCamera', cam_auto)
scene.collection.objects.link(ob_auto_camera)
ob_auto_camera.location = (49.9503, -59.9403, 44.662)
ob_auto_camera.rotation_euler = (1.09748, -7.21219e-08, 0.694738)
scene.camera = ob_auto_camera
light_auto_sun = bpy.data.lights.new('AutoSun', 'SUN')
light_auto_sun.energy = 3.0
light_auto_sun.angle = 0.0523599
ob_auto_sun = bpy.data.objects.new('AutoSun', light_auto_sun)
scene.collection.objects.link(ob_auto_sun)
ob_auto_sun.rotation_euler = (0.872665, 0.174533, 0.523599)
bpy.context.view_layer.update()

